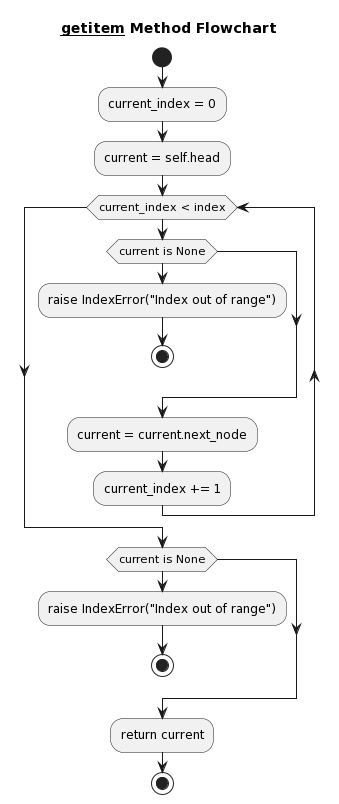

The diagram above was rendered by PlantUML. Its source (embedded in the PNG):
@startuml
title __getitem__ Method Flowchart

start
:current_index = 0;
:current = self.head;
while (current_index < index)
  if (current is None)
    :raise IndexError("Index out of range");
    stop
  endif
  :current = current.next_node;
  :current_index += 1;
endwhile

if (current is None)
  :raise IndexError("Index out of range");
  stop
endif

:return current;
stop
@enduml